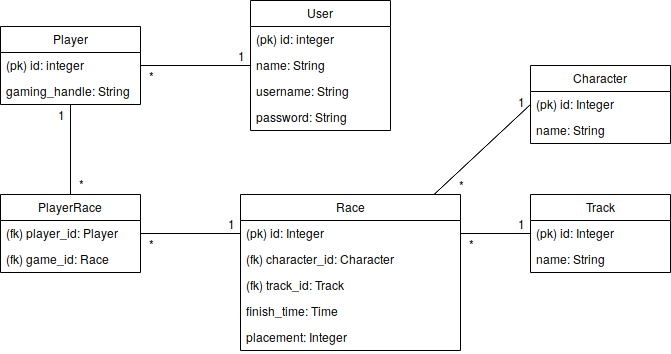

The diagram above was exported from draw.io. Its source (the exported page's mxGraphModel, read from the mxfile embedded in the PNG):
<mxGraphModel dx="833" dy="760" grid="1" gridSize="10" guides="1" tooltips="1" connect="1" arrows="1" fold="1" page="1" pageScale="1" pageWidth="827" pageHeight="1169" math="0" shadow="0">
  <root>
    <mxCell id="0" />
    <mxCell id="1" parent="0" />
    <mxCell id="wnRZguhvd29t18kX1U8y-24" style="edgeStyle=orthogonalEdgeStyle;shape=link;rounded=0;orthogonalLoop=1;jettySize=auto;html=1;entryX=0.5;entryY=0;entryDx=0;entryDy=0;width=0;" parent="1" source="wnRZguhvd29t18kX1U8y-1" target="wnRZguhvd29t18kX1U8y-5" edge="1">
      <mxGeometry relative="1" as="geometry" />
    </mxCell>
    <mxCell id="wnRZguhvd29t18kX1U8y-1" value="Player" style="swimlane;fontStyle=0;childLayout=stackLayout;horizontal=1;startSize=26;fillColor=none;horizontalStack=0;resizeParent=1;resizeParentMax=0;resizeLast=0;collapsible=1;marginBottom=0;" parent="1" vertex="1">
      <mxGeometry x="20" y="33" width="140" height="78" as="geometry" />
    </mxCell>
    <mxCell id="wnRZguhvd29t18kX1U8y-2" value="(pk) id: integer" style="text;strokeColor=none;fillColor=none;align=left;verticalAlign=top;spacingLeft=4;spacingRight=4;overflow=hidden;rotatable=0;points=[[0,0.5],[1,0.5]];portConstraint=eastwest;" parent="wnRZguhvd29t18kX1U8y-1" vertex="1">
      <mxGeometry y="26" width="140" height="26" as="geometry" />
    </mxCell>
    <mxCell id="wnRZguhvd29t18kX1U8y-3" value="gaming_handle: String" style="text;strokeColor=none;fillColor=none;align=left;verticalAlign=top;spacingLeft=4;spacingRight=4;overflow=hidden;rotatable=0;points=[[0,0.5],[1,0.5]];portConstraint=eastwest;" parent="wnRZguhvd29t18kX1U8y-1" vertex="1">
      <mxGeometry y="52" width="140" height="26" as="geometry" />
    </mxCell>
    <mxCell id="wnRZguhvd29t18kX1U8y-25" style="edgeStyle=orthogonalEdgeStyle;shape=link;rounded=0;orthogonalLoop=1;jettySize=auto;html=1;entryX=0;entryY=0.5;entryDx=0;entryDy=0;width=0;" parent="1" source="wnRZguhvd29t18kX1U8y-5" target="wnRZguhvd29t18kX1U8y-10" edge="1">
      <mxGeometry relative="1" as="geometry" />
    </mxCell>
    <mxCell id="wnRZguhvd29t18kX1U8y-5" value="PlayerRace" style="swimlane;fontStyle=0;childLayout=stackLayout;horizontal=1;startSize=26;fillColor=none;horizontalStack=0;resizeParent=1;resizeParentMax=0;resizeLast=0;collapsible=1;marginBottom=0;" parent="1" vertex="1">
      <mxGeometry x="20" y="201" width="140" height="78" as="geometry" />
    </mxCell>
    <mxCell id="wnRZguhvd29t18kX1U8y-6" value="(fk) player_id: Player" style="text;strokeColor=none;fillColor=none;align=left;verticalAlign=top;spacingLeft=4;spacingRight=4;overflow=hidden;rotatable=0;points=[[0,0.5],[1,0.5]];portConstraint=eastwest;" parent="wnRZguhvd29t18kX1U8y-5" vertex="1">
      <mxGeometry y="26" width="140" height="26" as="geometry" />
    </mxCell>
    <mxCell id="wnRZguhvd29t18kX1U8y-7" value="(fk) game_id: Race" style="text;strokeColor=none;fillColor=none;align=left;verticalAlign=top;spacingLeft=4;spacingRight=4;overflow=hidden;rotatable=0;points=[[0,0.5],[1,0.5]];portConstraint=eastwest;" parent="wnRZguhvd29t18kX1U8y-5" vertex="1">
      <mxGeometry y="52" width="140" height="26" as="geometry" />
    </mxCell>
    <mxCell id="wnRZguhvd29t18kX1U8y-9" value="Race" style="swimlane;fontStyle=0;childLayout=stackLayout;horizontal=1;startSize=26;fillColor=none;horizontalStack=0;resizeParent=1;resizeParentMax=0;resizeLast=0;collapsible=1;marginBottom=0;" parent="1" vertex="1">
      <mxGeometry x="260" y="201" width="220" height="156" as="geometry" />
    </mxCell>
    <mxCell id="wnRZguhvd29t18kX1U8y-10" value="(pk) id: Integer" style="text;strokeColor=none;fillColor=none;align=left;verticalAlign=top;spacingLeft=4;spacingRight=4;overflow=hidden;rotatable=0;points=[[0,0.5],[1,0.5]];portConstraint=eastwest;" parent="wnRZguhvd29t18kX1U8y-9" vertex="1">
      <mxGeometry y="26" width="220" height="26" as="geometry" />
    </mxCell>
    <mxCell id="wnRZguhvd29t18kX1U8y-11" value="(fk) character_id: Character" style="text;strokeColor=none;fillColor=none;align=left;verticalAlign=top;spacingLeft=4;spacingRight=4;overflow=hidden;rotatable=0;points=[[0,0.5],[1,0.5]];portConstraint=eastwest;" parent="wnRZguhvd29t18kX1U8y-9" vertex="1">
      <mxGeometry y="52" width="220" height="26" as="geometry" />
    </mxCell>
    <mxCell id="wnRZguhvd29t18kX1U8y-12" value="(fk) track_id: Track" style="text;strokeColor=none;fillColor=none;align=left;verticalAlign=top;spacingLeft=4;spacingRight=4;overflow=hidden;rotatable=0;points=[[0,0.5],[1,0.5]];portConstraint=eastwest;" parent="wnRZguhvd29t18kX1U8y-9" vertex="1">
      <mxGeometry y="78" width="220" height="26" as="geometry" />
    </mxCell>
    <mxCell id="wnRZguhvd29t18kX1U8y-21" value="finish_time: Time" style="text;strokeColor=none;fillColor=none;align=left;verticalAlign=top;spacingLeft=4;spacingRight=4;overflow=hidden;rotatable=0;points=[[0,0.5],[1,0.5]];portConstraint=eastwest;" parent="wnRZguhvd29t18kX1U8y-9" vertex="1">
      <mxGeometry y="104" width="220" height="26" as="geometry" />
    </mxCell>
    <mxCell id="wnRZguhvd29t18kX1U8y-23" value="placement: Integer" style="text;strokeColor=none;fillColor=none;align=left;verticalAlign=top;spacingLeft=4;spacingRight=4;overflow=hidden;rotatable=0;points=[[0,0.5],[1,0.5]];portConstraint=eastwest;" parent="wnRZguhvd29t18kX1U8y-9" vertex="1">
      <mxGeometry y="130" width="220" height="26" as="geometry" />
    </mxCell>
    <mxCell id="wnRZguhvd29t18kX1U8y-13" value="Character" style="swimlane;fontStyle=0;childLayout=stackLayout;horizontal=1;startSize=26;fillColor=none;horizontalStack=0;resizeParent=1;resizeParentMax=0;resizeLast=0;collapsible=1;marginBottom=0;" parent="1" vertex="1">
      <mxGeometry x="550" y="72" width="140" height="78" as="geometry" />
    </mxCell>
    <mxCell id="wnRZguhvd29t18kX1U8y-14" value="(pk) id: Integer" style="text;strokeColor=none;fillColor=none;align=left;verticalAlign=top;spacingLeft=4;spacingRight=4;overflow=hidden;rotatable=0;points=[[0,0.5],[1,0.5]];portConstraint=eastwest;" parent="wnRZguhvd29t18kX1U8y-13" vertex="1">
      <mxGeometry y="26" width="140" height="26" as="geometry" />
    </mxCell>
    <mxCell id="wnRZguhvd29t18kX1U8y-15" value="name: String" style="text;strokeColor=none;fillColor=none;align=left;verticalAlign=top;spacingLeft=4;spacingRight=4;overflow=hidden;rotatable=0;points=[[0,0.5],[1,0.5]];portConstraint=eastwest;" parent="wnRZguhvd29t18kX1U8y-13" vertex="1">
      <mxGeometry y="52" width="140" height="26" as="geometry" />
    </mxCell>
    <mxCell id="wnRZguhvd29t18kX1U8y-17" value="Track" style="swimlane;fontStyle=0;childLayout=stackLayout;horizontal=1;startSize=26;fillColor=none;horizontalStack=0;resizeParent=1;resizeParentMax=0;resizeLast=0;collapsible=1;marginBottom=0;" parent="1" vertex="1">
      <mxGeometry x="550" y="201" width="140" height="78" as="geometry" />
    </mxCell>
    <mxCell id="wnRZguhvd29t18kX1U8y-18" value="(pk) id: Integer" style="text;strokeColor=none;fillColor=none;align=left;verticalAlign=top;spacingLeft=4;spacingRight=4;overflow=hidden;rotatable=0;points=[[0,0.5],[1,0.5]];portConstraint=eastwest;" parent="wnRZguhvd29t18kX1U8y-17" vertex="1">
      <mxGeometry y="26" width="140" height="26" as="geometry" />
    </mxCell>
    <mxCell id="wnRZguhvd29t18kX1U8y-19" value="name: String" style="text;strokeColor=none;fillColor=none;align=left;verticalAlign=top;spacingLeft=4;spacingRight=4;overflow=hidden;rotatable=0;points=[[0,0.5],[1,0.5]];portConstraint=eastwest;" parent="wnRZguhvd29t18kX1U8y-17" vertex="1">
      <mxGeometry y="52" width="140" height="26" as="geometry" />
    </mxCell>
    <mxCell id="wnRZguhvd29t18kX1U8y-26" style="edgeStyle=orthogonalEdgeStyle;shape=link;rounded=0;orthogonalLoop=1;jettySize=auto;html=1;entryX=0;entryY=0.5;entryDx=0;entryDy=0;width=0;" parent="1" source="wnRZguhvd29t18kX1U8y-10" target="wnRZguhvd29t18kX1U8y-18" edge="1">
      <mxGeometry relative="1" as="geometry" />
    </mxCell>
    <mxCell id="wnRZguhvd29t18kX1U8y-30" style="edgeStyle=none;shape=link;rounded=0;orthogonalLoop=1;jettySize=auto;html=1;exitX=0;exitY=0.5;exitDx=0;exitDy=0;width=0;" parent="1" source="wnRZguhvd29t18kX1U8y-14" target="wnRZguhvd29t18kX1U8y-9" edge="1">
      <mxGeometry relative="1" as="geometry" />
    </mxCell>
    <mxCell id="wnRZguhvd29t18kX1U8y-32" value="*" style="text;html=1;strokeColor=none;fillColor=none;align=center;verticalAlign=middle;whiteSpace=wrap;rounded=0;" parent="1" vertex="1">
      <mxGeometry x="90" y="180" width="20" height="20" as="geometry" />
    </mxCell>
    <mxCell id="wnRZguhvd29t18kX1U8y-33" value="*" style="text;html=1;strokeColor=none;fillColor=none;align=center;verticalAlign=middle;whiteSpace=wrap;rounded=0;" parent="1" vertex="1">
      <mxGeometry x="160" y="240" width="20" height="20" as="geometry" />
    </mxCell>
    <mxCell id="wnRZguhvd29t18kX1U8y-35" value="*" style="text;html=1;strokeColor=none;fillColor=none;align=center;verticalAlign=middle;whiteSpace=wrap;rounded=0;" parent="1" vertex="1">
      <mxGeometry x="480" y="240" width="20" height="20" as="geometry" />
    </mxCell>
    <mxCell id="wnRZguhvd29t18kX1U8y-36" value="*" style="text;html=1;strokeColor=none;fillColor=none;align=center;verticalAlign=middle;whiteSpace=wrap;rounded=0;" parent="1" vertex="1">
      <mxGeometry x="470" y="181" width="20" height="20" as="geometry" />
    </mxCell>
    <mxCell id="wnRZguhvd29t18kX1U8y-37" value="1" style="text;html=1;strokeColor=none;fillColor=none;align=center;verticalAlign=middle;whiteSpace=wrap;rounded=0;" parent="1" vertex="1">
      <mxGeometry x="70" y="111" width="20" height="20" as="geometry" />
    </mxCell>
    <mxCell id="wnRZguhvd29t18kX1U8y-38" value="1" style="text;html=1;strokeColor=none;fillColor=none;align=center;verticalAlign=middle;whiteSpace=wrap;rounded=0;" parent="1" vertex="1">
      <mxGeometry x="240" y="220" width="20" height="20" as="geometry" />
    </mxCell>
    <mxCell id="wnRZguhvd29t18kX1U8y-39" value="1" style="text;html=1;strokeColor=none;fillColor=none;align=center;verticalAlign=middle;whiteSpace=wrap;rounded=0;" parent="1" vertex="1">
      <mxGeometry x="530" y="98" width="20" height="20" as="geometry" />
    </mxCell>
    <mxCell id="wnRZguhvd29t18kX1U8y-40" value="1" style="text;html=1;strokeColor=none;fillColor=none;align=center;verticalAlign=middle;whiteSpace=wrap;rounded=0;" parent="1" vertex="1">
      <mxGeometry x="530" y="220" width="20" height="20" as="geometry" />
    </mxCell>
    <mxCell id="Jnr0PYXrnZMLE5RcMpuc-4" style="rounded=0;orthogonalLoop=1;jettySize=auto;html=1;entryX=1;entryY=0.5;entryDx=0;entryDy=0;shape=link;width=0;" edge="1" parent="1" source="Jnr0PYXrnZMLE5RcMpuc-1" target="wnRZguhvd29t18kX1U8y-2">
      <mxGeometry relative="1" as="geometry" />
    </mxCell>
    <mxCell id="Jnr0PYXrnZMLE5RcMpuc-1" value="User" style="swimlane;fontStyle=0;childLayout=stackLayout;horizontal=1;startSize=26;fillColor=none;horizontalStack=0;resizeParent=1;resizeParentMax=0;resizeLast=0;collapsible=1;marginBottom=0;" vertex="1" parent="1">
      <mxGeometry x="270" y="7" width="140" height="130" as="geometry" />
    </mxCell>
    <mxCell id="Jnr0PYXrnZMLE5RcMpuc-2" value="(pk) id: integer" style="text;strokeColor=none;fillColor=none;align=left;verticalAlign=top;spacingLeft=4;spacingRight=4;overflow=hidden;rotatable=0;points=[[0,0.5],[1,0.5]];portConstraint=eastwest;" vertex="1" parent="Jnr0PYXrnZMLE5RcMpuc-1">
      <mxGeometry y="26" width="140" height="26" as="geometry" />
    </mxCell>
    <mxCell id="Jnr0PYXrnZMLE5RcMpuc-3" value="name: String" style="text;strokeColor=none;fillColor=none;align=left;verticalAlign=top;spacingLeft=4;spacingRight=4;overflow=hidden;rotatable=0;points=[[0,0.5],[1,0.5]];portConstraint=eastwest;" vertex="1" parent="Jnr0PYXrnZMLE5RcMpuc-1">
      <mxGeometry y="52" width="140" height="26" as="geometry" />
    </mxCell>
    <mxCell id="Jnr0PYXrnZMLE5RcMpuc-5" value="username: String" style="text;strokeColor=none;fillColor=none;align=left;verticalAlign=top;spacingLeft=4;spacingRight=4;overflow=hidden;rotatable=0;points=[[0,0.5],[1,0.5]];portConstraint=eastwest;" vertex="1" parent="Jnr0PYXrnZMLE5RcMpuc-1">
      <mxGeometry y="78" width="140" height="26" as="geometry" />
    </mxCell>
    <mxCell id="Jnr0PYXrnZMLE5RcMpuc-6" value="password: String" style="text;strokeColor=none;fillColor=none;align=left;verticalAlign=top;spacingLeft=4;spacingRight=4;overflow=hidden;rotatable=0;points=[[0,0.5],[1,0.5]];portConstraint=eastwest;" vertex="1" parent="Jnr0PYXrnZMLE5RcMpuc-1">
      <mxGeometry y="104" width="140" height="26" as="geometry" />
    </mxCell>
    <mxCell id="Jnr0PYXrnZMLE5RcMpuc-7" value="1" style="text;html=1;strokeColor=none;fillColor=none;align=center;verticalAlign=middle;whiteSpace=wrap;rounded=0;" vertex="1" parent="1">
      <mxGeometry x="250" y="52" width="20" height="20" as="geometry" />
    </mxCell>
    <mxCell id="Jnr0PYXrnZMLE5RcMpuc-8" value="*" style="text;html=1;strokeColor=none;fillColor=none;align=center;verticalAlign=middle;whiteSpace=wrap;rounded=0;" vertex="1" parent="1">
      <mxGeometry x="160" y="72" width="20" height="20" as="geometry" />
    </mxCell>
  </root>
</mxGraphModel>